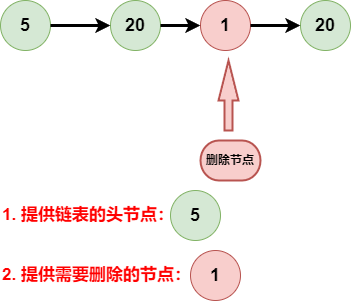

The diagram above was exported from draw.io. Its source (the exported page's mxGraphModel, read from the mxfile embedded in the PNG):
<mxGraphModel dx="2887" dy="1084" grid="1" gridSize="10" guides="1" tooltips="1" connect="1" arrows="1" fold="1" page="1" pageScale="1" pageWidth="827" pageHeight="1169" math="0" shadow="0">
  <root>
    <mxCell id="0" />
    <mxCell id="1" parent="0" />
    <mxCell id="A8sHHt2DheSOlBj5Dkun-18" value="" style="group" vertex="1" connectable="0" parent="1">
      <mxGeometry x="-220" y="100" width="350" height="180" as="geometry" />
    </mxCell>
    <mxCell id="A8sHHt2DheSOlBj5Dkun-2" value="&lt;font size=&quot;1&quot; style=&quot;&quot;&gt;&lt;b style=&quot;font-size: 18px;&quot;&gt;5&lt;/b&gt;&lt;/font&gt;" style="ellipse;whiteSpace=wrap;html=1;aspect=fixed;fillColor=#d5e8d4;strokeColor=#82b366;fontSize=16;" vertex="1" parent="A8sHHt2DheSOlBj5Dkun-18">
      <mxGeometry width="50" height="50" as="geometry" />
    </mxCell>
    <mxCell id="A8sHHt2DheSOlBj5Dkun-4" value="&lt;font size=&quot;1&quot; style=&quot;&quot;&gt;&lt;b style=&quot;font-size: 18px;&quot;&gt;20&lt;/b&gt;&lt;/font&gt;" style="ellipse;whiteSpace=wrap;html=1;aspect=fixed;fillColor=#d5e8d4;strokeColor=#82b366;fontSize=16;" vertex="1" parent="A8sHHt2DheSOlBj5Dkun-18">
      <mxGeometry x="110" width="50" height="50" as="geometry" />
    </mxCell>
    <mxCell id="A8sHHt2DheSOlBj5Dkun-1" style="rounded=0;orthogonalLoop=1;jettySize=auto;html=1;exitX=1;exitY=0.5;exitDx=0;exitDy=0;entryX=0;entryY=0.5;entryDx=0;entryDy=0;strokeWidth=3;" edge="1" parent="A8sHHt2DheSOlBj5Dkun-18" source="A8sHHt2DheSOlBj5Dkun-2" target="A8sHHt2DheSOlBj5Dkun-4">
      <mxGeometry relative="1" as="geometry" />
    </mxCell>
    <mxCell id="A8sHHt2DheSOlBj5Dkun-6" value="&lt;font size=&quot;1&quot; style=&quot;&quot;&gt;&lt;b style=&quot;font-size: 18px;&quot;&gt;1&lt;/b&gt;&lt;/font&gt;" style="ellipse;whiteSpace=wrap;html=1;aspect=fixed;fillColor=#f8cecc;strokeColor=#b85450;fontSize=16;" vertex="1" parent="A8sHHt2DheSOlBj5Dkun-18">
      <mxGeometry x="200" width="50" height="50" as="geometry" />
    </mxCell>
    <mxCell id="A8sHHt2DheSOlBj5Dkun-3" style="rounded=0;orthogonalLoop=1;jettySize=auto;html=1;exitX=1;exitY=0.5;exitDx=0;exitDy=0;entryX=0;entryY=0.5;entryDx=0;entryDy=0;strokeWidth=3;" edge="1" parent="A8sHHt2DheSOlBj5Dkun-18" source="A8sHHt2DheSOlBj5Dkun-4" target="A8sHHt2DheSOlBj5Dkun-6">
      <mxGeometry relative="1" as="geometry" />
    </mxCell>
    <mxCell id="A8sHHt2DheSOlBj5Dkun-7" value="&lt;font size=&quot;1&quot; style=&quot;&quot;&gt;&lt;b style=&quot;font-size: 18px;&quot;&gt;20&lt;/b&gt;&lt;/font&gt;" style="ellipse;whiteSpace=wrap;html=1;aspect=fixed;fillColor=#d5e8d4;strokeColor=#82b366;fontSize=16;" vertex="1" parent="A8sHHt2DheSOlBj5Dkun-18">
      <mxGeometry x="300" width="50" height="50" as="geometry" />
    </mxCell>
    <mxCell id="A8sHHt2DheSOlBj5Dkun-5" style="rounded=0;orthogonalLoop=1;jettySize=auto;html=1;exitX=1;exitY=0.5;exitDx=0;exitDy=0;strokeWidth=3;" edge="1" parent="A8sHHt2DheSOlBj5Dkun-18" source="A8sHHt2DheSOlBj5Dkun-6" target="A8sHHt2DheSOlBj5Dkun-7">
      <mxGeometry relative="1" as="geometry" />
    </mxCell>
    <mxCell id="A8sHHt2DheSOlBj5Dkun-8" value="删除节点" style="strokeWidth=2;html=1;shape=mxgraph.flowchart.terminator;whiteSpace=wrap;fillColor=#f8cecc;strokeColor=#b85450;fontStyle=1" vertex="1" parent="A8sHHt2DheSOlBj5Dkun-18">
      <mxGeometry x="200" y="140" width="60" height="40" as="geometry" />
    </mxCell>
    <mxCell id="A8sHHt2DheSOlBj5Dkun-9" value="" style="verticalLabelPosition=bottom;verticalAlign=top;html=1;strokeWidth=2;shape=mxgraph.arrows2.arrow;dy=0.6;dx=40;notch=0;direction=north;fillColor=#f8cecc;strokeColor=#b85450;" vertex="1" parent="A8sHHt2DheSOlBj5Dkun-18">
      <mxGeometry x="218" y="60" width="20" height="70" as="geometry" />
    </mxCell>
    <mxCell id="A8sHHt2DheSOlBj5Dkun-19" value="" style="group" vertex="1" connectable="0" parent="1">
      <mxGeometry x="-220" y="350" width="240" height="50" as="geometry" />
    </mxCell>
    <mxCell id="A8sHHt2DheSOlBj5Dkun-11" value="&lt;font color=&quot;#ff0000&quot; style=&quot;font-size: 17px;&quot;&gt;2. 提供需要删除的节点：&lt;/font&gt;" style="text;html=1;align=left;verticalAlign=middle;resizable=0;points=[];autosize=1;strokeColor=none;fillColor=none;fontStyle=1;fontSize=17;container=0;" vertex="1" parent="A8sHHt2DheSOlBj5Dkun-19">
      <mxGeometry y="10" width="210" height="30" as="geometry" />
    </mxCell>
    <mxCell id="A8sHHt2DheSOlBj5Dkun-14" value="&lt;font size=&quot;1&quot; style=&quot;&quot;&gt;&lt;b style=&quot;font-size: 18px;&quot;&gt;1&lt;/b&gt;&lt;/font&gt;" style="ellipse;whiteSpace=wrap;html=1;aspect=fixed;fillColor=#f8cecc;strokeColor=#b85450;fontSize=16;container=0;" vertex="1" parent="A8sHHt2DheSOlBj5Dkun-19">
      <mxGeometry x="190" width="50" height="50" as="geometry" />
    </mxCell>
    <mxCell id="A8sHHt2DheSOlBj5Dkun-20" value="" style="group" vertex="1" connectable="0" parent="1">
      <mxGeometry x="-220" y="290" width="220" height="50" as="geometry" />
    </mxCell>
    <mxCell id="A8sHHt2DheSOlBj5Dkun-10" value="&lt;font color=&quot;#ff0000&quot; style=&quot;font-size: 17px;&quot;&gt;1. 提供链表的头节点：&lt;/font&gt;" style="text;html=1;align=left;verticalAlign=middle;resizable=0;points=[];autosize=1;strokeColor=none;fillColor=none;fontStyle=1;fontSize=17;container=0;" vertex="1" parent="A8sHHt2DheSOlBj5Dkun-20">
      <mxGeometry y="10" width="200" height="30" as="geometry" />
    </mxCell>
    <mxCell id="A8sHHt2DheSOlBj5Dkun-13" value="&lt;font size=&quot;1&quot; style=&quot;&quot;&gt;&lt;b style=&quot;font-size: 18px;&quot;&gt;5&lt;/b&gt;&lt;/font&gt;" style="ellipse;whiteSpace=wrap;html=1;aspect=fixed;fillColor=#d5e8d4;strokeColor=#82b366;fontSize=16;container=0;" vertex="1" parent="A8sHHt2DheSOlBj5Dkun-20">
      <mxGeometry x="170" width="50" height="50" as="geometry" />
    </mxCell>
  </root>
</mxGraphModel>